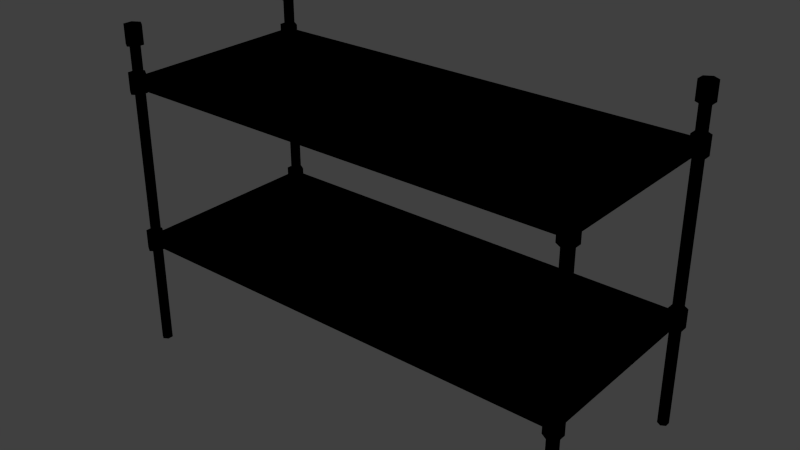 # Source: metal_rack_stackable_small.blend  (saved by Blender 2.81.16; exported with 4.5.12 LTS)
import bpy
from mathutils import Matrix  # noqa: F401  (used for matrix-valued properties, if any)

bpy.ops.wm.read_factory_settings(use_empty=True)
scene = bpy.context.scene
scene.name = 'Scene'

# ---- collections
col_collection_1 = bpy.data.collections.new('Collection 1'); scene.collection.children.link(col_collection_1)

# ---- images (referenced by path relative to the original .blend; pixels are not part of the script)
import os
ASSET_DIR = os.environ.get("B2B_ASSET_DIR", "")  # directory of the original .blend (textures are referenced by path, not embedded)
HERE = os.path.dirname(os.path.abspath(__file__))  # packed textures are extracted next to this script under _unpacked/

def load_image(name, relpath, width, height, colorspace="sRGB"):
    """Load a texture the original file referenced (path relative to the .blend, or extracted next to this script)."""
    p = next((c for c in (os.path.join(HERE, relpath), os.path.join(ASSET_DIR, relpath)) if relpath and os.path.exists(c)), "")
    if p:
        img = bpy.data.images.load(p, check_existing=True)
        img.name = name
    else:  # same state as the original file: an image datablock whose file is absent (Cycles renders it pink)
        img = bpy.data.images.new(name, width, height)
        img.source = "FILE"
        img.filepath = "//" + (relpath or name)
    img.colorspace_settings.name = colorspace
    return img
img_metal_rack_stackable_png = load_image('metal_rack_stackable.png', 'Materials/metal_rack_stackable.png', 1024, 1024, 'sRGB')

# ---- materials (node trees are filled in below, after node groups)
mat_metal_rack_stackable = bpy.data.materials.new('metal_rack_stackable')
mat_metal_rack_stackable.alpha_threshold = 0.0
mat_metal_rack_stackable.use_transparent_shadow = False
mat_metal_rack_stackable.roughness = 0.5

# ---- material node trees
mat_metal_rack_stackable.use_nodes = True; mat_metal_rack_stackable.node_tree.nodes.clear()
_N = mat_metal_rack_stackable.node_tree.nodes; _L = mat_metal_rack_stackable.node_tree.links
n0 = _N.new('ShaderNodeOutputMaterial'); n0.name = 'Material Output'; n0.location = (300, 300)
n1 = _N.new('ShaderNodeTexImage'); n1.name = 'Image Texture'; n1.location = (-16, 337)
n1.image = img_metal_rack_stackable_png
n1.interpolation = 'Closest'
n0.is_active_output = True

# ---- world
world_world = bpy.data.worlds.new('World'); scene.world = world_world
world_world.color = (0.05088, 0.05088, 0.05088)
world_world.use_sun_shadow = False
world_world.sun_shadow_jitter_overblur = 0.0
world_world.cycles.sampling_method = 'MANUAL'
world_world.cycles.sample_map_resolution = 256

# ---- meshes
me_cylinder_016 = bpy.data.meshes.new('Cylinder.016')
me_cylinder_016.from_pydata([(0.562, -0.2528, -0.4416), (0.562, -0.2528, 0.4277), (0.5747, -0.2605, -0.4416), (0.5747, -0.2605, 0.4277), (0.5747, -0.2759, -0.4416), (0.5747, -0.2759, 0.4277), (0.562, -0.2836, -0.4416), (0.562, -0.2836, 0.4277), (0.5493, -0.2759, -0.4416), (0.5493, -0.2759, 0.4277), (0.5493, -0.2605, -0.4416), (0.5493, -0.2605, 0.4277), (0.562, 0.2835, -0.4416), (0.562, 0.2835, 0.4277), (0.5747, 0.2758, -0.4416), (0.5747, 0.2758, 0.4277), (0.5747, 0.2604, -0.4416), (0.5747, 0.2604, 0.4277), (0.562, 0.2527, -0.4416), (0.562, 0.2527, 0.4277), (0.5493, 0.2604, -0.4416), (0.5493, 0.2604, 0.4277), (0.5493, 0.2758, -0.4416), (0.5493, 0.2758, 0.4277), (-0.7052, 0.2835, -0.4416), (-0.7052, 0.2835, 0.4277), (-0.6925, 0.2758, -0.4416), (-0.6925, 0.2758, 0.4277), (-0.6925, 0.2604, -0.4416), (-0.6925, 0.2604, 0.4277), (-0.7052, 0.2527, -0.4416), (-0.7052, 0.2527, 0.4277), (-0.7179, 0.2604, -0.4416), (-0.7179, 0.2604, 0.4277), (-0.7179, 0.2758, -0.4416), (-0.7179, 0.2758, 0.4277), (-0.7052, -0.2528, -0.4416), (-0.7052, -0.2528, 0.4277), (-0.6925, -0.2605, -0.4416), (-0.6925, -0.2605, 0.4277), (-0.6925, -0.2759, -0.4416), (-0.6925, -0.2759, 0.4277), (-0.7052, -0.2836, -0.4416), (-0.7052, -0.2836, 0.4277), (-0.7179, -0.2759, -0.4416), (-0.7179, -0.2759, 0.4277), (-0.7179, -0.2605, -0.4416), (-0.7179, -0.2605, 0.4277), (-0.7052, 0.294, 0.4142), (-0.7052, 0.294, 0.466), (-0.6847, 0.2816, 0.4142), (-0.6847, 0.2816, 0.466), (-0.6847, 0.2568, 0.4142), (-0.6847, 0.2568, 0.466), (-0.7052, 0.2444, 0.4142), (-0.7052, 0.2444, 0.466), (-0.7256, 0.2568, 0.4142), (-0.7256, 0.2568, 0.466), (-0.7256, 0.2816, 0.4142), (-0.7256, 0.2816, 0.466), (0.5618, 0.294, 0.4142), (0.5618, 0.294, 0.466), (0.5822, 0.2816, 0.4142), (0.5822, 0.2816, 0.466), (0.5822, 0.2568, 0.4142), (0.5822, 0.2568, 0.466), (0.5618, 0.2444, 0.4142), (0.5618, 0.2444, 0.466), (0.5413, 0.2568, 0.4142), (0.5413, 0.2568, 0.466), (0.5413, 0.2816, 0.4142), (0.5413, 0.2816, 0.466), (0.5618, -0.2434, 0.4142), (0.5618, -0.2434, 0.466), (0.5822, -0.2558, 0.4142), (0.5822, -0.2558, 0.466), (0.5822, -0.2806, 0.4142), (0.5822, -0.2806, 0.466), (0.5618, -0.293, 0.4142), (0.5618, -0.293, 0.466), (0.5413, -0.2806, 0.4142), (0.5413, -0.2806, 0.466), (0.5413, -0.2558, 0.4142), (0.5413, -0.2558, 0.466), (-0.7052, -0.2434, 0.4142), (-0.7052, -0.2434, 0.466), (-0.6847, -0.2558, 0.4142), (-0.6847, -0.2558, 0.466), (-0.6847, -0.2806, 0.4142), (-0.6847, -0.2806, 0.466), (-0.7052, -0.293, 0.4142), (-0.7052, -0.293, 0.466), (-0.7256, -0.2806, 0.4142), (-0.7256, -0.2806, 0.466), (-0.7256, -0.2558, 0.4142), (-0.7256, -0.2558, 0.466)], [], [(0, 1, 3, 2), (2, 3, 5, 4), (4, 5, 7, 6), (6, 7, 9, 8), (10, 11, 1, 0), (8, 9, 11, 10), (0, 2, 4, 6, 8, 10), (12, 13, 15, 14), (14, 15, 17, 16), (16, 17, 19, 18), (18, 19, 21, 20), (22, 23, 13, 12), (20, 21, 23, 22), (12, 14, 16, 18, 20, 22), (24, 25, 27, 26), (26, 27, 29, 28), (28, 29, 31, 30), (30, 31, 33, 32), (34, 35, 25, 24), (32, 33, 35, 34), (24, 26, 28, 30, 32, 34), (36, 37, 39, 38), (38, 39, 41, 40), (40, 41, 43, 42), (42, 43, 45, 44), (46, 47, 37, 36), (44, 45, 47, 46), (36, 38, 40, 42, 44, 46), (48, 49, 51, 50), (50, 51, 53, 52), (52, 53, 55, 54), (54, 55, 57, 56), (51, 49, 59, 57, 55, 53), (58, 59, 49, 48), (56, 57, 59, 58), (48, 50, 52, 54, 56, 58), (60, 61, 63, 62), (62, 63, 65, 64), (64, 65, 67, 66), (66, 67, 69, 68), (63, 61, 71, 69, 67, 65), (70, 71, 61, 60), (68, 69, 71, 70), (60, 62, 64, 66, 68, 70), (72, 73, 75, 74), (74, 75, 77, 76), (76, 77, 79, 78), (78, 79, 81, 80), (75, 73, 83, 81, 79, 77), (82, 83, 73, 72), (80, 81, 83, 82), (72, 74, 76, 78, 80, 82), (84, 85, 87, 86), (86, 87, 89, 88), (88, 89, 91, 90), (90, 91, 93, 92), (87, 85, 95, 93, 91, 89), (94, 95, 85, 84), (92, 93, 95, 94), (84, 86, 88, 90, 92, 94)])
me_cylinder_016.polygons.foreach_set('use_smooth', [0, 0, 0, 0, 0, 0, 0, 0, 0, 0, 0, 0, 0, 0, 0, 0, 0, 0, 0, 0, 0, 0, 0, 0, 0, 0, 0, 0, 1, 1, 1, 1, 1, 1, 1, 1, 1, 1, 1, 1, 1, 1, 1, 1, 1, 1, 1, 1, 1, 1, 1, 1, 1, 1, 1, 1, 1, 1, 1, 1])
_uv = me_cylinder_016.uv_layers.new(name='UVMap')
_uv.uv.foreach_set('vector', [0.1096, 0.02559, 0.1095, 0.9745, 0.1035, 0.9745, 0.1036, 0.02562, 0.1036, 0.02562, 0.1035, 0.9745, 0.09751, 0.9745, 0.09762, 0.02567, 0.09762, 0.02567, 0.09751, 0.9745, 0.09152, 0.9746, 0.09164, 0.02569, 0.09164, 0.02569, 0.09152, 0.9746, 0.08554, 0.9746, 0.08566, 0.02571, 0.1156, 0.02557, 0.1155, 0.9744, 0.1095, 0.9745, 0.1096, 0.02559, 0.1216, 0.02552, 0.1214, 0.9744, 0.1155, 0.9744, 0.1156, 0.02557, 0.2754, 0.1322, 0.2604, 0.1247, 0.2604, 0.1097, 0.2754, 0.1022, 0.2904, 0.1097, 0.2904, 0.1247, 0.1684, 0.02554, 0.1683, 0.9744, 0.1623, 0.9744, 0.1624, 0.02557, 0.1624, 0.02557, 0.1623, 0.9744, 0.1563, 0.9745, 0.1564, 0.02562, 0.1564, 0.02562, 0.1563, 0.9745, 0.1503, 0.9745, 0.1505, 0.02564, 0.1505, 0.02564, 0.1503, 0.9745, 0.1444, 0.9745, 0.1445, 0.02566, 0.1744, 0.02552, 0.1743, 0.9744, 0.1683, 0.9744, 0.1684, 0.02554, 0.1804, 0.02547, 0.1803, 0.9743, 0.1743, 0.9744, 0.1744, 0.02552, 0.2754, 0.1975, 0.2604, 0.19, 0.2604, 0.175, 0.2754, 0.1675, 0.2904, 0.175, 0.2904, 0.19, 0.2269, 0.02554, 0.2268, 0.9744, 0.2208, 0.9744, 0.2209, 0.02557, 0.2209, 0.02557, 0.2208, 0.9744, 0.2148, 0.9745, 0.2149, 0.02562, 0.2149, 0.02562, 0.2148, 0.9745, 0.2088, 0.9745, 0.2089, 0.02564, 0.2089, 0.02564, 0.2088, 0.9745, 0.2028, 0.9745, 0.203, 0.02566, 0.2329, 0.02552, 0.2328, 0.9744, 0.2268, 0.9744, 0.2269, 0.02554, 0.2389, 0.02547, 0.2387, 0.9743, 0.2328, 0.9744, 0.2329, 0.02552, 0.2754, 0.2334, 0.2604, 0.2259, 0.2604, 0.2109, 0.2754, 0.2034, 0.2904, 0.2109, 0.2904, 0.2259, 0.05148, 0.02554, 0.05136, 0.9744, 0.04538, 0.9744, 0.0455, 0.02557, 0.0455, 0.02557, 0.04538, 0.9744, 0.0394, 0.9745, 0.03951, 0.02562, 0.03951, 0.02562, 0.0394, 0.9745, 0.03341, 0.9745, 0.03353, 0.02564, 0.03353, 0.02564, 0.03341, 0.9745, 0.02743, 0.9745, 0.02755, 0.02566, 0.05747, 0.02552, 0.05735, 0.9744, 0.05136, 0.9744, 0.05148, 0.02554, 0.06345, 0.02547, 0.06333, 0.9743, 0.05735, 0.9744, 0.05747, 0.02552, 0.2754, 0.0991, 0.2604, 0.09161, 0.2604, 0.07662, 0.2754, 0.06913, 0.2904, 0.07662, 0.2904, 0.09161, 0.5086, 0.1042, 0.5085, 0.1673, 0.5027, 0.1673, 0.5028, 0.1042, 0.5028, 0.1042, 0.5027, 0.1673, 0.4969, 0.1673, 0.497, 0.1042, 0.497, 0.1042, 0.4969, 0.1673, 0.4911, 0.1673, 0.4912, 0.1042, 0.4912, 0.1042, 0.4911, 0.1673, 0.4853, 0.1673, 0.4854, 0.1042, 0.4657, 0.2098, 0.459, 0.2136, 0.4524, 0.2098, 0.4524, 0.2023, 0.459, 0.1986, 0.4657, 0.2023, 0.5144, 0.1042, 0.5143, 0.1673, 0.5085, 0.1673, 0.5086, 0.1042, 0.5202, 0.1042, 0.5201, 0.1673, 0.5143, 0.1673, 0.5144, 0.1042, 0.4339, 0.2133, 0.4406, 0.2095, 0.4406, 0.202, 0.4339, 0.1982, 0.4273, 0.202, 0.4273, 0.2095, 0.4502, 0.02516, 0.4501, 0.08824, 0.4443, 0.08825, 0.4444, 0.02516, 0.4444, 0.02516, 0.4443, 0.08825, 0.4385, 0.08825, 0.4386, 0.02516, 0.4386, 0.02516, 0.4385, 0.08825, 0.4327, 0.08825, 0.4328, 0.02516, 0.4328, 0.02516, 0.4327, 0.08825, 0.4269, 0.08825, 0.427, 0.02517, 0.493, 0.2101, 0.4863, 0.2139, 0.4797, 0.2101, 0.4797, 0.2026, 0.4863, 0.1988, 0.493, 0.2026, 0.456, 0.02516, 0.4559, 0.08824, 0.4501, 0.08824, 0.4502, 0.02516, 0.4618, 0.02515, 0.4617, 0.08824, 0.4559, 0.08824, 0.456, 0.02516, 0.5121, 0.2133, 0.5187, 0.2095, 0.5187, 0.202, 0.5121, 0.1982, 0.5054, 0.202, 0.5054, 0.2095, 0.5084, 0.02516, 0.5083, 0.08824, 0.5025, 0.08825, 0.5026, 0.02516, 0.5026, 0.02516, 0.5025, 0.08825, 0.4967, 0.08825, 0.4968, 0.02516, 0.4968, 0.02516, 0.4967, 0.08825, 0.4909, 0.08825, 0.491, 0.02516, 0.491, 0.02516, 0.4909, 0.08825, 0.4851, 0.08825, 0.4852, 0.02517, 0.4926, 0.1873, 0.486, 0.1911, 0.4793, 0.1873, 0.4793, 0.1798, 0.486, 0.1761, 0.4926, 0.1798, 0.5142, 0.02516, 0.5141, 0.08824, 0.5083, 0.08824, 0.5084, 0.02516, 0.52, 0.02515, 0.5199, 0.08824, 0.5141, 0.08824, 0.5142, 0.02516, 0.5118, 0.1899, 0.5185, 0.1861, 0.5185, 0.1786, 0.5118, 0.1749, 0.5052, 0.1786, 0.5052, 0.1861, 0.4503, 0.1042, 0.4502, 0.1673, 0.4444, 0.1673, 0.4445, 0.1042, 0.4445, 0.1042, 0.4444, 0.1673, 0.4386, 0.1673, 0.4387, 0.1042, 0.4387, 0.1042, 0.4386, 0.1673, 0.4328, 0.1673, 0.4329, 0.1042, 0.4329, 0.1042, 0.4328, 0.1673, 0.427, 0.1673, 0.4271, 0.1042, 0.4655, 0.1865, 0.4588, 0.1903, 0.4522, 0.1865, 0.4522, 0.179, 0.4588, 0.1753, 0.4655, 0.179, 0.4561, 0.1042, 0.456, 0.1673, 0.4502, 0.1673, 0.4503, 0.1042, 0.4619, 0.1042, 0.4618, 0.1673, 0.456, 0.1673, 0.4561, 0.1042, 0.4337, 0.1899, 0.4403, 0.1861, 0.4403, 0.1786, 0.4337, 0.1749, 0.427, 0.1786, 0.427, 0.1861])
me_cylinder_016.materials.append(mat_metal_rack_stackable)
me_cylinder_016.use_remesh_preserve_volume = False
me_cylinder_016.use_remesh_preserve_attributes = False
me_cylinder_016.use_mirror_vertex_groups = False
me_cylinder_016.update()
me_cylinder_000 = bpy.data.meshes.new('Cylinder.000')
me_cylinder_000.from_pydata([(0.5746, 0.2692, -3.086e-05), (0.5746, -0.2664, -3.091e-05), (0.5683, 0.2692, -0.01344), (0.5683, -0.2321, -0.01344), (0.5556, 0.2692, -0.01344), (0.5556, -0.2321, -0.01344), (0.5492, 0.2692, -3.087e-05), (0.5492, -0.2664, -3.092e-05), (0.5556, 0.2692, 0.01338), (0.5556, -0.2664, 0.01338), (0.5683, 0.2692, 0.01338), (0.5683, -0.2664, 0.01338), (-0.7026, -0.2664, 0.01338), (-0.7026, 0.2692, 0.01338), (-0.7153, -0.2664, 0.01338), (-0.7153, 0.2692, 0.01338), (-0.7216, -0.2664, -3.092e-05), (-0.7216, 0.2692, -3.087e-05), (-0.7153, -0.2321, -0.01344), (-0.7153, 0.2692, -0.01344), (-0.7026, -0.2321, -0.01344), (-0.7026, 0.2692, -0.01344), (-0.6962, -0.2664, -3.091e-05), (-0.6962, 0.2692, -3.086e-05), (0.562, 0.275, 0.01338), (-0.7085, 0.275, 0.01338), (0.562, 0.2623, 0.01338), (-0.7085, 0.2623, 0.01338), (0.562, 0.2559, -3.077e-05), (-0.7085, 0.2559, -3.096e-05), (0.562, 0.2623, -0.01344), (-0.7085, 0.2623, -0.01344), (0.562, 0.275, -0.01344), (-0.7085, 0.275, -0.01344), (0.562, 0.2813, -3.077e-05), (-0.7085, 0.2813, -3.096e-05), (-0.7093, 0.2936, -0.02592), (-0.7093, 0.2936, 0.02586), (-0.6889, 0.2812, -0.02592), (-0.6889, 0.2812, 0.02586), (-0.6889, 0.2564, -0.02592), (-0.6889, 0.2564, 0.02586), (-0.7093, 0.244, -0.02592), (-0.7093, 0.244, 0.02586), (-0.7298, 0.2564, -0.02592), (-0.7298, 0.2564, 0.02586), (-0.7298, 0.2812, -0.02592), (-0.7298, 0.2812, 0.02586), (0.5617, 0.2936, -0.02592), (0.5617, 0.2936, 0.02586), (0.5822, 0.2812, -0.02592), (0.5822, 0.2812, 0.02586), (0.5822, 0.2564, -0.02592), (0.5822, 0.2564, 0.02586), (0.5617, 0.244, -0.02592), (0.5617, 0.244, 0.02586), (0.5413, 0.2564, -0.02592), (0.5413, 0.2564, 0.02586), (0.5413, 0.2812, -0.02592), (0.5413, 0.2812, 0.02586), (0.5617, -0.2438, -0.02592), (0.5617, -0.2438, 0.02586), (0.5822, -0.2562, -0.02592), (0.5822, -0.2562, 0.02586), (0.5822, -0.281, -0.02592), (0.5822, -0.281, 0.02586), (0.5617, -0.2934, -0.02592), (0.5617, -0.2934, 0.02586), (0.5413, -0.281, -0.02592), (0.5413, -0.281, 0.02586), (0.5413, -0.2562, -0.02592), (0.5413, -0.2562, 0.02586), (-0.7085, -0.2559, -3.096e-05), (0.562, -0.2559, -3.077e-05), (-0.7085, -0.2622, -0.01344), (0.562, -0.2622, -0.01344), (-0.7085, -0.2749, -0.01344), (0.562, -0.2749, -0.01344), (-0.7085, -0.2813, -3.096e-05), (0.562, -0.2813, -3.077e-05), (-0.7085, -0.2749, 0.01338), (0.562, -0.2749, 0.01338), (-0.7085, -0.2622, 0.01338), (0.562, -0.2622, 0.01338), (-0.7093, -0.2438, -0.02592), (-0.7093, -0.2438, 0.02586), (-0.6889, -0.2562, -0.02592), (-0.6889, -0.2562, 0.02586), (-0.6889, -0.281, -0.02592), (-0.6889, -0.281, 0.02586), (-0.7093, -0.2934, -0.02592), (-0.7093, -0.2934, 0.02586), (-0.7298, -0.281, -0.02592), (-0.7298, -0.281, 0.02586), (-0.7298, -0.2562, -0.02592), (-0.7298, -0.2562, 0.02586)], [], [(0, 1, 3, 2), (2, 3, 5, 4), (4, 5, 7, 6), (6, 7, 9, 8), (3, 1, 11, 9, 7, 5), (10, 11, 1, 0), (8, 9, 11, 10), (0, 2, 4, 6, 8, 10), (17, 16, 14, 15), (19, 18, 16, 17), (21, 20, 18, 19), (13, 12, 22, 23), (15, 14, 12, 13), (23, 22, 20, 21), (29, 28, 26, 27), (31, 30, 28, 29), (33, 32, 30, 31), (25, 24, 34, 35), (27, 26, 24, 25), (35, 34, 32, 33), (36, 37, 39, 38), (38, 39, 41, 40), (40, 41, 43, 42), (42, 43, 45, 44), (39, 37, 47, 45, 43, 41), (46, 47, 37, 36), (44, 45, 47, 46), (36, 38, 40, 42, 44, 46), (48, 49, 51, 50), (50, 51, 53, 52), (52, 53, 55, 54), (54, 55, 57, 56), (51, 49, 59, 57, 55, 53), (58, 59, 49, 48), (56, 57, 59, 58), (48, 50, 52, 54, 56, 58), (60, 61, 63, 62), (62, 63, 65, 64), (64, 65, 67, 66), (66, 67, 69, 68), (63, 61, 71, 69, 67, 65), (70, 71, 61, 60), (68, 69, 71, 70), (60, 62, 64, 66, 68, 70), (72, 73, 75, 74), (74, 75, 77, 76), (76, 77, 79, 78), (78, 79, 81, 80), (75, 73, 83, 81, 79, 77), (82, 83, 73, 72), (80, 81, 83, 82), (72, 74, 76, 78, 80, 82), (84, 85, 87, 86), (86, 87, 89, 88), (88, 89, 91, 90), (90, 91, 93, 92), (87, 85, 95, 93, 91, 89), (94, 95, 85, 84), (92, 93, 95, 94), (84, 86, 88, 90, 92, 94)])
me_cylinder_000.polygons.foreach_set('use_smooth', [True] * 60)
_uv = me_cylinder_000.uv_layers.new(name='UVMap')
_uv.uv.foreach_set('vector', [0.4493, 0.4723, 0.4492, 0.9732, 0.4438, 0.9732, 0.4439, 0.4723, 0.4439, 0.4723, 0.4438, 0.9732, 0.4384, 0.9732, 0.4385, 0.4724, 0.4385, 0.4724, 0.4384, 0.9732, 0.433, 0.9733, 0.4331, 0.4724, 0.4331, 0.4724, 0.433, 0.9733, 0.4277, 0.9733, 0.4278, 0.4724, 0.148, 0.01809, 0.1379, 0.0315, 0.1212, 0.0315, 0.1145, 0.01809, 0.1245, 0.004689, 0.1413, 0.004689, 0.4547, 0.4723, 0.4546, 0.9732, 0.4492, 0.9732, 0.4493, 0.4723, 0.46, 0.4723, 0.4599, 0.9732, 0.4546, 0.9732, 0.4547, 0.4723, 0.1319, 0.06643, 0.1169, 0.05894, 0.1169, 0.04395, 0.1319, 0.03646, 0.1469, 0.04395, 0.1469, 0.05894, 0.4331, 0.4724, 0.433, 0.9733, 0.4277, 0.9733, 0.4278, 0.4724, 0.4385, 0.4724, 0.4384, 0.9732, 0.433, 0.9733, 0.4331, 0.4724, 0.4439, 0.4723, 0.4438, 0.9732, 0.4384, 0.9732, 0.4385, 0.4724, 0.4547, 0.4723, 0.4546, 0.9732, 0.4492, 0.9732, 0.4493, 0.4723, 0.46, 0.4723, 0.4599, 0.9732, 0.4546, 0.9732, 0.4547, 0.4723, 0.4493, 0.4723, 0.4492, 0.9732, 0.4438, 0.9732, 0.4439, 0.4723, 0.3158, 0.02662, 0.3157, 0.9743, 0.3098, 0.9743, 0.3099, 0.02664, 0.3216, 0.0266, 0.3215, 0.9743, 0.3157, 0.9743, 0.3158, 0.02662, 0.3275, 0.02655, 0.3274, 0.9742, 0.3215, 0.9743, 0.3216, 0.0266, 0.3392, 0.0265, 0.3391, 0.9742, 0.3332, 0.9742, 0.3334, 0.02653, 0.3451, 0.02645, 0.3449, 0.9741, 0.3391, 0.9742, 0.3392, 0.0265, 0.3334, 0.02653, 0.3332, 0.9742, 0.3274, 0.9742, 0.3275, 0.02655, 0.5086, 0.3868, 0.5085, 0.4499, 0.5027, 0.4499, 0.5028, 0.3868, 0.5028, 0.3868, 0.5027, 0.4499, 0.4969, 0.4499, 0.497, 0.3868, 0.497, 0.3868, 0.4969, 0.4499, 0.4911, 0.4499, 0.4912, 0.3868, 0.4912, 0.3868, 0.4911, 0.4499, 0.4853, 0.4499, 0.4854, 0.3868, 0.4648, 0.2901, 0.4582, 0.2939, 0.4515, 0.2901, 0.4515, 0.2826, 0.4582, 0.2789, 0.4648, 0.2826, 0.5144, 0.3868, 0.5143, 0.4499, 0.5085, 0.4499, 0.5086, 0.3868, 0.5202, 0.3868, 0.5201, 0.4499, 0.5143, 0.4499, 0.5144, 0.3868, 0.4331, 0.2936, 0.4397, 0.2898, 0.4397, 0.2823, 0.4331, 0.2785, 0.4264, 0.2823, 0.4264, 0.2898, 0.4502, 0.3078, 0.4501, 0.3709, 0.4443, 0.3709, 0.4444, 0.3078, 0.4444, 0.3078, 0.4443, 0.3709, 0.4385, 0.3709, 0.4386, 0.3078, 0.4386, 0.3078, 0.4385, 0.3709, 0.4327, 0.3709, 0.4328, 0.3078, 0.4328, 0.3078, 0.4327, 0.3709, 0.4269, 0.3709, 0.427, 0.3078, 0.4921, 0.2904, 0.4855, 0.2942, 0.4788, 0.2904, 0.4788, 0.2829, 0.4855, 0.2792, 0.4921, 0.2829, 0.456, 0.3078, 0.4559, 0.3709, 0.4501, 0.3709, 0.4502, 0.3078, 0.4618, 0.3078, 0.4617, 0.3708, 0.4559, 0.3709, 0.456, 0.3078, 0.5112, 0.2936, 0.5179, 0.2898, 0.5179, 0.2823, 0.5112, 0.2785, 0.5046, 0.2823, 0.5046, 0.2898, 0.5084, 0.3078, 0.5083, 0.3709, 0.5025, 0.3709, 0.5026, 0.3078, 0.5026, 0.3078, 0.5025, 0.3709, 0.4967, 0.3709, 0.4968, 0.3078, 0.4968, 0.3078, 0.4967, 0.3709, 0.4909, 0.3709, 0.491, 0.3078, 0.491, 0.3078, 0.4909, 0.3709, 0.4851, 0.3709, 0.4852, 0.3078, 0.4918, 0.2676, 0.4851, 0.2714, 0.4785, 0.2676, 0.4785, 0.2601, 0.4851, 0.2564, 0.4918, 0.2601, 0.5142, 0.3078, 0.5141, 0.3709, 0.5083, 0.3709, 0.5084, 0.3078, 0.52, 0.3078, 0.5199, 0.3708, 0.5141, 0.3709, 0.5142, 0.3078, 0.511, 0.2702, 0.5176, 0.2664, 0.5176, 0.2589, 0.511, 0.2552, 0.5043, 0.2589, 0.5043, 0.2664, 0.3334, 0.02653, 0.3332, 0.9742, 0.3274, 0.9742, 0.3275, 0.02655, 0.3275, 0.02655, 0.3274, 0.9742, 0.3215, 0.9743, 0.3216, 0.0266, 0.3216, 0.0266, 0.3215, 0.9743, 0.3157, 0.9743, 0.3158, 0.02662, 0.3158, 0.02662, 0.3157, 0.9743, 0.3098, 0.9743, 0.3099, 0.02664, 0.148, 0.01809, 0.1379, 0.0315, 0.1212, 0.0315, 0.1145, 0.01809, 0.1245, 0.004689, 0.1413, 0.004689, 0.3392, 0.0265, 0.3391, 0.9742, 0.3332, 0.9742, 0.3334, 0.02653, 0.3451, 0.02645, 0.3449, 0.9741, 0.3391, 0.9742, 0.3392, 0.0265, 0.1319, 0.06643, 0.1169, 0.05894, 0.1169, 0.04395, 0.1319, 0.03646, 0.1469, 0.04395, 0.1469, 0.05894, 0.4503, 0.3868, 0.4502, 0.4499, 0.4444, 0.4499, 0.4445, 0.3868, 0.4445, 0.3868, 0.4444, 0.4499, 0.4386, 0.4499, 0.4387, 0.3868, 0.4387, 0.3868, 0.4386, 0.4499, 0.4328, 0.4499, 0.4329, 0.3868, 0.4329, 0.3868, 0.4328, 0.4499, 0.427, 0.4499, 0.4271, 0.3868, 0.4647, 0.2668, 0.458, 0.2706, 0.4514, 0.2668, 0.4514, 0.2593, 0.458, 0.2556, 0.4647, 0.2593, 0.4561, 0.3868, 0.456, 0.4499, 0.4502, 0.4499, 0.4503, 0.3868, 0.4619, 0.3868, 0.4618, 0.4499, 0.456, 0.4499, 0.4561, 0.3868, 0.4328, 0.2702, 0.4395, 0.2664, 0.4395, 0.2589, 0.4328, 0.2552, 0.4262, 0.2589, 0.4262, 0.2664])
me_cylinder_000.materials.append(mat_metal_rack_stackable)
me_cylinder_000.use_remesh_preserve_volume = False
me_cylinder_000.use_remesh_preserve_attributes = False
me_cylinder_000.use_mirror_vertex_groups = False
me_cylinder_000.update()
me_plane_001 = bpy.data.meshes.new('Plane.001')
me_plane_001.from_pydata([(-0.7053, -0.2656, 0.0), (0.564, -0.2656, 0.0), (-0.7053, 0.2656, 0.0), (0.564, 0.2656, 0.0)], [], [(0, 1, 3, 2)])
_uv = me_plane_001.uv_layers.new(name='UVMap')
_uv.uv.foreach_set('vector', [0.5751, 0.9725, 0.5751, 0.02666, 0.9989, 0.02666, 0.9989, 0.9725])
me_plane_001.materials.append(mat_metal_rack_stackable)
me_plane_001.use_remesh_preserve_volume = False
me_plane_001.use_remesh_preserve_attributes = False
me_plane_001.use_mirror_vertex_groups = False
me_plane_001.update()
me_cylinder_007 = bpy.data.meshes.new('Cylinder.007')
me_cylinder_007.from_pydata([(0.5746, 0.2692, -3.086e-05), (0.5746, -0.2664, -3.091e-05), (0.5683, 0.2692, -0.01344), (0.5683, -0.2321, -0.01344), (0.5556, 0.2692, -0.01344), (0.5556, -0.2321, -0.01344), (0.5492, 0.2692, -3.087e-05), (0.5492, -0.2664, -3.092e-05), (0.5556, 0.2692, 0.01338), (0.5556, -0.2664, 0.01338), (0.5683, 0.2692, 0.01338), (0.5683, -0.2664, 0.01338), (-0.7026, -0.2664, 0.01338), (-0.7026, 0.2692, 0.01338), (-0.7153, -0.2664, 0.01338), (-0.7153, 0.2692, 0.01338), (-0.7216, -0.2664, -3.092e-05), (-0.7216, 0.2692, -3.087e-05), (-0.7153, -0.2321, -0.01344), (-0.7153, 0.2692, -0.01344), (-0.7026, -0.2321, -0.01344), (-0.7026, 0.2692, -0.01344), (-0.6962, -0.2664, -3.091e-05), (-0.6962, 0.2692, -3.086e-05), (0.562, 0.275, 0.01338), (-0.7085, 0.275, 0.01338), (0.562, 0.2623, 0.01338), (-0.7085, 0.2623, 0.01338), (0.562, 0.2559, -3.077e-05), (-0.7085, 0.2559, -3.096e-05), (0.562, 0.2623, -0.01344), (-0.7085, 0.2623, -0.01344), (0.562, 0.275, -0.01344), (-0.7085, 0.275, -0.01344), (0.562, 0.2813, -3.077e-05), (-0.7085, 0.2813, -3.096e-05), (-0.7093, 0.2936, -0.02592), (-0.7093, 0.2936, 0.02586), (-0.6889, 0.2812, -0.02592), (-0.6889, 0.2812, 0.02586), (-0.6889, 0.2564, -0.02592), (-0.6889, 0.2564, 0.02586), (-0.7093, 0.244, -0.02592), (-0.7093, 0.244, 0.02586), (-0.7298, 0.2564, -0.02592), (-0.7298, 0.2564, 0.02586), (-0.7298, 0.2812, -0.02592), (-0.7298, 0.2812, 0.02586), (0.5617, 0.2936, -0.02592), (0.5617, 0.2936, 0.02586), (0.5822, 0.2812, -0.02592), (0.5822, 0.2812, 0.02586), (0.5822, 0.2564, -0.02592), (0.5822, 0.2564, 0.02586), (0.5617, 0.244, -0.02592), (0.5617, 0.244, 0.02586), (0.5413, 0.2564, -0.02592), (0.5413, 0.2564, 0.02586), (0.5413, 0.2812, -0.02592), (0.5413, 0.2812, 0.02586), (0.5617, -0.2438, -0.02592), (0.5617, -0.2438, 0.02586), (0.5822, -0.2562, -0.02592), (0.5822, -0.2562, 0.02586), (0.5822, -0.281, -0.02592), (0.5822, -0.281, 0.02586), (0.5617, -0.2934, -0.02592), (0.5617, -0.2934, 0.02586), (0.5413, -0.281, -0.02592), (0.5413, -0.281, 0.02586), (0.5413, -0.2562, -0.02592), (0.5413, -0.2562, 0.02586), (-0.7085, -0.2559, -3.096e-05), (0.562, -0.2559, -3.077e-05), (-0.7085, -0.2622, -0.01344), (0.562, -0.2622, -0.01344), (-0.7085, -0.2749, -0.01344), (0.562, -0.2749, -0.01344), (-0.7085, -0.2813, -3.096e-05), (0.562, -0.2813, -3.077e-05), (-0.7085, -0.2749, 0.01338), (0.562, -0.2749, 0.01338), (-0.7085, -0.2622, 0.01338), (0.562, -0.2622, 0.01338), (-0.7093, -0.2438, -0.02592), (-0.7093, -0.2438, 0.02586), (-0.6889, -0.2562, -0.02592), (-0.6889, -0.2562, 0.02586), (-0.6889, -0.281, -0.02592), (-0.6889, -0.281, 0.02586), (-0.7093, -0.2934, -0.02592), (-0.7093, -0.2934, 0.02586), (-0.7298, -0.281, -0.02592), (-0.7298, -0.281, 0.02586), (-0.7298, -0.2562, -0.02592), (-0.7298, -0.2562, 0.02586)], [], [(0, 1, 3, 2), (2, 3, 5, 4), (4, 5, 7, 6), (6, 7, 9, 8), (3, 1, 11, 9, 7, 5), (10, 11, 1, 0), (8, 9, 11, 10), (0, 2, 4, 6, 8, 10), (17, 16, 14, 15), (19, 18, 16, 17), (21, 20, 18, 19), (13, 12, 22, 23), (15, 14, 12, 13), (23, 22, 20, 21), (29, 28, 26, 27), (31, 30, 28, 29), (33, 32, 30, 31), (25, 24, 34, 35), (27, 26, 24, 25), (35, 34, 32, 33), (36, 37, 39, 38), (38, 39, 41, 40), (40, 41, 43, 42), (42, 43, 45, 44), (39, 37, 47, 45, 43, 41), (46, 47, 37, 36), (44, 45, 47, 46), (36, 38, 40, 42, 44, 46), (48, 49, 51, 50), (50, 51, 53, 52), (52, 53, 55, 54), (54, 55, 57, 56), (51, 49, 59, 57, 55, 53), (58, 59, 49, 48), (56, 57, 59, 58), (48, 50, 52, 54, 56, 58), (60, 61, 63, 62), (62, 63, 65, 64), (64, 65, 67, 66), (66, 67, 69, 68), (63, 61, 71, 69, 67, 65), (70, 71, 61, 60), (68, 69, 71, 70), (60, 62, 64, 66, 68, 70), (72, 73, 75, 74), (74, 75, 77, 76), (76, 77, 79, 78), (78, 79, 81, 80), (75, 73, 83, 81, 79, 77), (82, 83, 73, 72), (80, 81, 83, 82), (72, 74, 76, 78, 80, 82), (84, 85, 87, 86), (86, 87, 89, 88), (88, 89, 91, 90), (90, 91, 93, 92), (87, 85, 95, 93, 91, 89), (94, 95, 85, 84), (92, 93, 95, 94), (84, 86, 88, 90, 92, 94)])
me_cylinder_007.polygons.foreach_set('use_smooth', [True] * 60)
_uv = me_cylinder_007.uv_layers.new(name='UVMap')
_uv.uv.foreach_set('vector', [0.4493, 0.4723, 0.4492, 0.9732, 0.4438, 0.9732, 0.4439, 0.4723, 0.4439, 0.4723, 0.4438, 0.9732, 0.4384, 0.9732, 0.4385, 0.4724, 0.4385, 0.4724, 0.4384, 0.9732, 0.433, 0.9733, 0.4331, 0.4724, 0.4331, 0.4724, 0.433, 0.9733, 0.4277, 0.9733, 0.4278, 0.4724, 0.148, 0.01809, 0.1379, 0.0315, 0.1212, 0.0315, 0.1145, 0.01809, 0.1245, 0.004689, 0.1413, 0.004689, 0.4547, 0.4723, 0.4546, 0.9732, 0.4492, 0.9732, 0.4493, 0.4723, 0.46, 0.4723, 0.4599, 0.9732, 0.4546, 0.9732, 0.4547, 0.4723, 0.1319, 0.06643, 0.1169, 0.05894, 0.1169, 0.04395, 0.1319, 0.03646, 0.1469, 0.04395, 0.1469, 0.05894, 0.4331, 0.4724, 0.433, 0.9733, 0.4277, 0.9733, 0.4278, 0.4724, 0.4385, 0.4724, 0.4384, 0.9732, 0.433, 0.9733, 0.4331, 0.4724, 0.4439, 0.4723, 0.4438, 0.9732, 0.4384, 0.9732, 0.4385, 0.4724, 0.4547, 0.4723, 0.4546, 0.9732, 0.4492, 0.9732, 0.4493, 0.4723, 0.46, 0.4723, 0.4599, 0.9732, 0.4546, 0.9732, 0.4547, 0.4723, 0.4493, 0.4723, 0.4492, 0.9732, 0.4438, 0.9732, 0.4439, 0.4723, 0.3158, 0.02662, 0.3157, 0.9743, 0.3098, 0.9743, 0.3099, 0.02664, 0.3216, 0.0266, 0.3215, 0.9743, 0.3157, 0.9743, 0.3158, 0.02662, 0.3275, 0.02655, 0.3274, 0.9742, 0.3215, 0.9743, 0.3216, 0.0266, 0.3392, 0.0265, 0.3391, 0.9742, 0.3332, 0.9742, 0.3334, 0.02653, 0.3451, 0.02645, 0.3449, 0.9741, 0.3391, 0.9742, 0.3392, 0.0265, 0.3334, 0.02653, 0.3332, 0.9742, 0.3274, 0.9742, 0.3275, 0.02655, 0.5086, 0.3868, 0.5085, 0.4499, 0.5027, 0.4499, 0.5028, 0.3868, 0.5028, 0.3868, 0.5027, 0.4499, 0.4969, 0.4499, 0.497, 0.3868, 0.497, 0.3868, 0.4969, 0.4499, 0.4911, 0.4499, 0.4912, 0.3868, 0.4912, 0.3868, 0.4911, 0.4499, 0.4853, 0.4499, 0.4854, 0.3868, 0.4648, 0.2901, 0.4582, 0.2939, 0.4515, 0.2901, 0.4515, 0.2826, 0.4582, 0.2789, 0.4648, 0.2826, 0.5144, 0.3868, 0.5143, 0.4499, 0.5085, 0.4499, 0.5086, 0.3868, 0.5202, 0.3868, 0.5201, 0.4499, 0.5143, 0.4499, 0.5144, 0.3868, 0.4331, 0.2936, 0.4397, 0.2898, 0.4397, 0.2823, 0.4331, 0.2785, 0.4264, 0.2823, 0.4264, 0.2898, 0.4502, 0.3078, 0.4501, 0.3709, 0.4443, 0.3709, 0.4444, 0.3078, 0.4444, 0.3078, 0.4443, 0.3709, 0.4385, 0.3709, 0.4386, 0.3078, 0.4386, 0.3078, 0.4385, 0.3709, 0.4327, 0.3709, 0.4328, 0.3078, 0.4328, 0.3078, 0.4327, 0.3709, 0.4269, 0.3709, 0.427, 0.3078, 0.4921, 0.2904, 0.4855, 0.2942, 0.4788, 0.2904, 0.4788, 0.2829, 0.4855, 0.2792, 0.4921, 0.2829, 0.456, 0.3078, 0.4559, 0.3709, 0.4501, 0.3709, 0.4502, 0.3078, 0.4618, 0.3078, 0.4617, 0.3708, 0.4559, 0.3709, 0.456, 0.3078, 0.5112, 0.2936, 0.5179, 0.2898, 0.5179, 0.2823, 0.5112, 0.2785, 0.5046, 0.2823, 0.5046, 0.2898, 0.5084, 0.3078, 0.5083, 0.3709, 0.5025, 0.3709, 0.5026, 0.3078, 0.5026, 0.3078, 0.5025, 0.3709, 0.4967, 0.3709, 0.4968, 0.3078, 0.4968, 0.3078, 0.4967, 0.3709, 0.4909, 0.3709, 0.491, 0.3078, 0.491, 0.3078, 0.4909, 0.3709, 0.4851, 0.3709, 0.4852, 0.3078, 0.4918, 0.2676, 0.4851, 0.2714, 0.4785, 0.2676, 0.4785, 0.2601, 0.4851, 0.2564, 0.4918, 0.2601, 0.5142, 0.3078, 0.5141, 0.3709, 0.5083, 0.3709, 0.5084, 0.3078, 0.52, 0.3078, 0.5199, 0.3708, 0.5141, 0.3709, 0.5142, 0.3078, 0.511, 0.2702, 0.5176, 0.2664, 0.5176, 0.2589, 0.511, 0.2552, 0.5043, 0.2589, 0.5043, 0.2664, 0.3334, 0.02653, 0.3332, 0.9742, 0.3274, 0.9742, 0.3275, 0.02655, 0.3275, 0.02655, 0.3274, 0.9742, 0.3215, 0.9743, 0.3216, 0.0266, 0.3216, 0.0266, 0.3215, 0.9743, 0.3157, 0.9743, 0.3158, 0.02662, 0.3158, 0.02662, 0.3157, 0.9743, 0.3098, 0.9743, 0.3099, 0.02664, 0.148, 0.01809, 0.1379, 0.0315, 0.1212, 0.0315, 0.1145, 0.01809, 0.1245, 0.004689, 0.1413, 0.004689, 0.3392, 0.0265, 0.3391, 0.9742, 0.3332, 0.9742, 0.3334, 0.02653, 0.3451, 0.02645, 0.3449, 0.9741, 0.3391, 0.9742, 0.3392, 0.0265, 0.1319, 0.06643, 0.1169, 0.05894, 0.1169, 0.04395, 0.1319, 0.03646, 0.1469, 0.04395, 0.1469, 0.05894, 0.4503, 0.3868, 0.4502, 0.4499, 0.4444, 0.4499, 0.4445, 0.3868, 0.4445, 0.3868, 0.4444, 0.4499, 0.4386, 0.4499, 0.4387, 0.3868, 0.4387, 0.3868, 0.4386, 0.4499, 0.4328, 0.4499, 0.4329, 0.3868, 0.4329, 0.3868, 0.4328, 0.4499, 0.427, 0.4499, 0.4271, 0.3868, 0.4647, 0.2668, 0.458, 0.2706, 0.4514, 0.2668, 0.4514, 0.2593, 0.458, 0.2556, 0.4647, 0.2593, 0.4561, 0.3868, 0.456, 0.4499, 0.4502, 0.4499, 0.4503, 0.3868, 0.4619, 0.3868, 0.4618, 0.4499, 0.456, 0.4499, 0.4561, 0.3868, 0.4328, 0.2702, 0.4395, 0.2664, 0.4395, 0.2589, 0.4328, 0.2552, 0.4262, 0.2589, 0.4262, 0.2664])
me_cylinder_007.materials.append(mat_metal_rack_stackable)
me_cylinder_007.use_remesh_preserve_volume = False
me_cylinder_007.use_remesh_preserve_attributes = False
me_cylinder_007.use_mirror_vertex_groups = False
me_cylinder_007.update()
me_plane = bpy.data.meshes.new('Plane')
me_plane.from_pydata([(-0.7053, -0.2656, 0.0), (0.564, -0.2656, 0.0), (-0.7053, 0.2656, 0.0), (0.564, 0.2656, 0.0)], [], [(0, 1, 3, 2)])
_uv = me_plane.uv_layers.new(name='UVMap')
_uv.uv.foreach_set('vector', [0.5751, 0.9725, 0.5751, 0.02666, 0.9989, 0.02666, 0.9989, 0.9725])
me_plane.materials.append(mat_metal_rack_stackable)
me_plane.use_remesh_preserve_volume = False
me_plane.use_remesh_preserve_attributes = False
me_plane.use_mirror_vertex_groups = False
me_plane.update()

# ---- objects
ob_metal_rack_stackable_small = bpy.data.objects.new('metal_rack_stackable_small', me_cylinder_016)
ob_metal_rack_stackable_small_shelf_001 = bpy.data.objects.new('metal_rack_stackable_small_shelf.001', me_cylinder_000)
ob_metal_rack_stackable_small_rack_001 = bpy.data.objects.new('metal_rack_stackable_small_rack.001', me_plane_001)
ob_metal_rack_stackable_small_shelf = bpy.data.objects.new('metal_rack_stackable_small_shelf', me_cylinder_007)
ob_metal_rack_stackablea_small_rack = bpy.data.objects.new('metal_rack_stackablea_small_rack', me_plane)

# ---- transforms, parenting, visibility, modifiers, constraints
ob_metal_rack_stackable_small.location = (0.009489, 0.02854, 0.05835)
ob_metal_rack_stackable_small.lineart.crease_threshold = 0.0
ob_metal_rack_stackable_small_shelf_001.parent = ob_metal_rack_stackable_small
ob_metal_rack_stackable_small_shelf_001.matrix_parent_inverse = Matrix(((1.0, 0.0, 0.0, -0.009489), (0.0, 1.0, 0.0, -0.02854), (0.0, 0.0, 1.0, -0.05835), (0.0, 0.0, 0.0, 1.0)))
ob_metal_rack_stackable_small_shelf_001.location = (0.009489, 0.02854, 0.3717)
ob_metal_rack_stackable_small_shelf_001.lineart.crease_threshold = 0.0
ob_metal_rack_stackable_small_rack_001.parent = ob_metal_rack_stackable_small_shelf_001
ob_metal_rack_stackable_small_rack_001.matrix_parent_inverse = Matrix(((1.0, 0.0, 0.0, -0.009489), (0.0, 1.0, 0.0, -0.02854), (0.0, 0.0, 1.0, -0.05835), (0.0, 0.0, 0.0, 1.0)))
ob_metal_rack_stackable_small_rack_001.location = (0.009489, 0.02854, 0.05835)
ob_metal_rack_stackable_small_rack_001.lineart.crease_threshold = 0.0
ob_metal_rack_stackable_small_shelf.parent = ob_metal_rack_stackable_small
ob_metal_rack_stackable_small_shelf.matrix_parent_inverse = Matrix(((1.0, 0.0, 0.0, -0.009489), (0.0, 1.0, 0.0, -0.02854), (0.0, 0.0, 1.0, -0.05835), (0.0, 0.0, 0.0, 1.0)))
ob_metal_rack_stackable_small_shelf.location = (0.009489, 0.02854, -0.07529)
ob_metal_rack_stackable_small_shelf.lineart.crease_threshold = 0.0
ob_metal_rack_stackablea_small_rack.parent = ob_metal_rack_stackable_small_shelf
ob_metal_rack_stackablea_small_rack.matrix_parent_inverse = Matrix(((1.0, 0.0, 0.0, -0.009489), (0.0, 1.0, 0.0, -0.02854), (0.0, 0.0, 1.0, -0.05835), (0.0, 0.0, 0.0, 1.0)))
ob_metal_rack_stackablea_small_rack.location = (0.009489, 0.02854, 0.05835)
ob_metal_rack_stackablea_small_rack.lineart.crease_threshold = 0.0

# ---- collection membership
col_collection_1.objects.link(ob_metal_rack_stackable_small)
col_collection_1.objects.link(ob_metal_rack_stackable_small_shelf_001)
col_collection_1.objects.link(ob_metal_rack_stackable_small_rack_001)
col_collection_1.objects.link(ob_metal_rack_stackable_small_shelf)
col_collection_1.objects.link(ob_metal_rack_stackablea_small_rack)

# ---- scene / render settings (as saved in the file)
scene.frame_start = 1; scene.frame_end = 250; scene.frame_set(157)
scene.render.engine = 'BLENDER_EEVEE_NEXT'
scene.render.resolution_percentage = 50
scene.render.dither_intensity = 0.0
scene.cycles.use_denoising = False
scene.cycles.samples = 10
scene.cycles.sampling_pattern = 'TABULATED_SOBOL'
scene.cycles.light_sampling_threshold = 0.0
scene.cycles.use_adaptive_sampling = False
scene.cycles.use_light_tree = False
scene.cycles.blur_glossy = 0.0
scene.cycles.pixel_filter_type = 'GAUSSIAN'
scene.cycles.sample_clamp_indirect = 0.0
scene.view_settings.view_transform = 'Standard'
bpy.context.view_layer.update()

# ---- added for rendering (the .blend has no active camera and no usable light): camera, sun
cam_auto = bpy.data.cameras.new('AutoCamera')
cam_auto.lens = 50.0
cam_auto.sensor_width = 36.0
cam_auto.clip_end = 1000.0
ob_auto_camera = bpy.data.objects.new('AutoCamera', cam_auto)
scene.collection.objects.link(ob_auto_camera)
ob_auto_camera.location = (1.50859, -1.85861, 1.32887)
ob_auto_camera.rotation_euler = (1.09748, -7.21219e-08, 0.694738)
scene.camera = ob_auto_camera
light_auto_sun = bpy.data.lights.new('AutoSun', 'SUN')
light_auto_sun.energy = 3.0
light_auto_sun.angle = 0.0523599
ob_auto_sun = bpy.data.objects.new('AutoSun', light_auto_sun)
scene.collection.objects.link(ob_auto_sun)
ob_auto_sun.rotation_euler = (0.872665, 0.174533, 0.523599)
bpy.context.view_layer.update()

